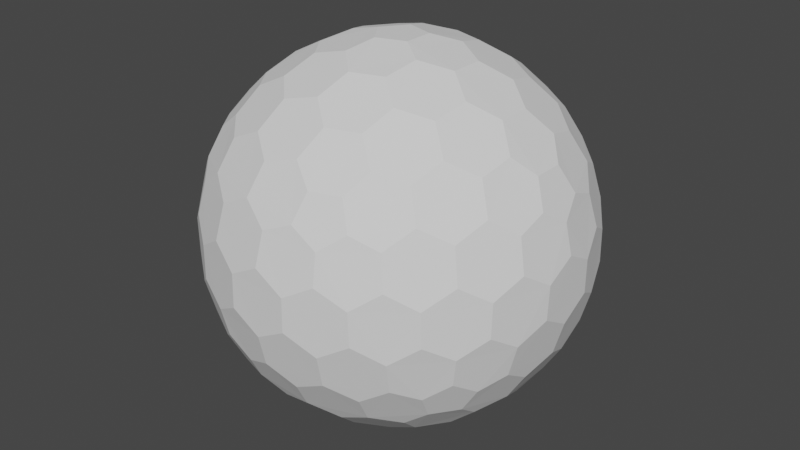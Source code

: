# Source: shield.blend  (saved by Blender 2.93.20; exported with 4.5.12 LTS)
import bpy
from mathutils import Matrix  # noqa: F401  (used for matrix-valued properties, if any)

bpy.ops.wm.read_factory_settings(use_empty=True)
scene = bpy.context.scene
scene.name = 'Scene'

# ---- collections
col_collection = bpy.data.collections.new('Collection'); scene.collection.children.link(col_collection)

# ---- world
world_world = bpy.data.worlds.new('World'); scene.world = world_world
world_world.use_nodes = True; world_world.node_tree.nodes.clear()
_N = world_world.node_tree.nodes; _L = world_world.node_tree.links
n0 = _N.new('ShaderNodeOutputWorld'); n0.name = 'World Output'; n0.location = (300, 300)
n1 = _N.new('ShaderNodeBackground'); n1.name = 'Background'; n1.location = (10, 300)
n1.inputs[0].default_value = (0.05088, 0.05088, 0.05088, 1.0)
_L.new(n1.outputs[0], n0.inputs[0])
n0.is_active_output = True
world_world.color = (0.05088, 0.05088, 0.05088)
world_world.use_sun_shadow = False
world_world.sun_shadow_jitter_overblur = 0.0

# ---- meshes
me_icosphere = bpy.data.meshes.new('Icosphere')
me_icosphere.from_pydata([(0.04127, -0.127, -0.9758), (0.7132, -0.4211, -0.533), (-0.108, -0.0785, -0.9758), (-0.108, 0.0785, -0.9758), (0.04127, 0.127, -0.9758), (0.7957, -0.4211, -0.3995), (-0.1546, -0.8869, -0.3995), (-0.8913, -0.127, -0.3995), (-0.3962, 0.8084, -0.3995), (0.6464, 0.6266, -0.3995), (0.7544, -0.5481, -0.317), (-0.2882, -0.8869, -0.317), (-0.9325, -9.662e-09, -0.317), (-0.2882, 0.8869, -0.317), (0.7544, 0.5481, -0.317), (0.3294, -0.7599, 0.533), (-0.6209, -0.5481, 0.533), (-0.7132, 0.4211, 0.533), (0.1801, 0.8084, 0.533), (0.8245, 0.0785, 0.533), (0.108, 0.0785, 0.9758), (0.3781, 0.08719, 0.9011), (0.6369, 0.08719, 0.7412), (0.2298, 0.1669, 0.9402), (0.1998, 0.3326, 0.9011), (0.5067, 0.1751, 0.8199), (0.4806, 0.3492, 0.7777), (0.3231, 0.4278, 0.8199), (0.2797, 0.5788, 0.7412), (0.7382, 0.1669, 0.626), (0.7166, 0.3326, 0.5817), (0.5888, 0.4278, 0.6556), (0.5378, 0.5788, 0.5817), (0.3869, 0.6505, 0.626), (0.3294, 0.7599, 0.533), (-0.04127, 0.127, 0.9758), (0.03391, 0.3865, 0.9011), (0.1139, 0.6327, 0.7412), (-0.08776, 0.2701, 0.9402), (-0.2546, 0.2928, 0.9011), (-0.009907, 0.536, 0.8199), (-0.1836, 0.565, 0.7777), (-0.307, 0.4394, 0.8199), (-0.464, 0.4449, 0.7412), (0.06935, 0.7536, 0.626), (-0.09491, 0.7844, 0.5817), (-0.2249, 0.6922, 0.6556), (-0.3843, 0.6903, 0.5817), (-0.4991, 0.5689, 0.626), (-0.6209, 0.5481, 0.533), (-0.1335, -2.328e-09, 0.9758), (-0.3571, 0.1517, 0.9011), (-0.5665, 0.3038, 0.7412), (-0.284, -7.567e-10, 0.9402), (-0.3571, -0.1517, 0.9011), (-0.5128, 0.1562, 0.8199), (-0.5941, 3.26e-09, 0.7777), (-0.5128, -0.1562, 0.8199), (-0.5665, -0.3038, 0.7412), (-0.6953, 0.2988, 0.626), (-0.7753, 0.1521, 0.5817), (-0.7278, -8.207e-09, 0.6556), (-0.7753, -0.1521, 0.5817), (-0.6953, -0.2988, 0.626), (-0.7132, -0.4211, 0.533), (-0.04127, -0.127, 0.9758), (-0.2546, -0.2928, 0.9011), (-0.464, -0.4449, 0.7412), (-0.08776, -0.2701, 0.9402), (0.03391, -0.3865, 0.9011), (-0.307, -0.4394, 0.8199), (-0.1836, -0.565, 0.7777), (-0.009907, -0.536, 0.8199), (0.1139, -0.6327, 0.7412), (-0.4991, -0.5689, 0.626), (-0.3843, -0.6903, 0.5817), (-0.2249, -0.6922, 0.6556), (-0.09491, -0.7844, 0.5817), (0.06935, -0.7536, 0.626), (0.1801, -0.8084, 0.533), (0.108, -0.0785, 0.9758), (0.1998, -0.3326, 0.9011), (0.2797, -0.5788, 0.7412), (0.2298, -0.1669, 0.9402), (0.3781, -0.08719, 0.9011), (0.3231, -0.4278, 0.8199), (0.4806, -0.3492, 0.7777), (0.5067, -0.1751, 0.8199), (0.6369, -0.08719, 0.7412), (0.3869, -0.6505, 0.626), (0.5378, -0.5788, 0.5817), (0.5888, -0.4278, 0.6556), (0.7166, -0.3326, 0.5817), (0.7382, -0.1669, 0.626), (0.8245, -0.0785, 0.533), (0.8913, 0.127, 0.3995), (0.9199, 0.2928, 0.1752), (0.8704, 0.4449, -0.08356), (0.8802, 0.2701, 0.342), (0.7908, 0.3865, 0.4333), (0.8706, 0.4394, 0.09203), (0.7777, 0.565, 0.1836), (0.7377, 0.536, 0.3578), (0.612, 0.6327, 0.4333), (0.7831, 0.5689, -0.1665), (0.6921, 0.6903, -0.08356), (0.687, 0.6922, 0.09203), (0.5627, 0.7844, 0.1752), (0.5289, 0.7536, 0.342), (0.3962, 0.8084, 0.3995), (0.1546, 0.8869, 0.3995), (0.005802, 0.9653, 0.1752), (-0.1541, 0.9653, -0.08356), (0.01511, 0.9206, 0.342), (-0.1232, 0.8716, 0.4333), (-0.1489, 0.9638, 0.09203), (-0.2971, 0.9142, 0.1836), (-0.2818, 0.8673, 0.3578), (-0.4126, 0.7775, 0.4333), (-0.2991, 0.9206, -0.1665), (-0.4427, 0.8716, -0.08356), (-0.446, 0.8673, 0.09203), (-0.5721, 0.7775, 0.1752), (-0.5533, 0.7359, 0.342), (-0.6464, 0.6266, 0.3995), (-0.7957, 0.4211, 0.3995), (-0.9163, 0.3038, 0.1752), (-0.9657, 0.1517, -0.08356), (-0.8709, 0.2988, 0.342), (-0.867, 0.1521, 0.4333), (-0.9626, 0.1562, 0.09203), (-0.9613, -1.825e-07, 0.1836), (-0.9119, -8.941e-08, 0.3578), (-0.867, -0.1521, 0.4333), (-0.968, -1.132e-07, -0.1665), (-0.9657, -0.1517, -0.08356), (-0.9626, -0.1562, 0.09203), (-0.9163, -0.3038, 0.1752), (-0.8709, -0.2988, 0.342), (-0.7957, -0.4211, 0.3995), (-0.6464, -0.6266, 0.3995), (-0.5721, -0.7775, 0.1752), (-0.4427, -0.8716, -0.08356), (-0.5533, -0.7359, 0.342), (-0.4126, -0.7775, 0.4333), (-0.446, -0.8673, 0.09203), (-0.2971, -0.9142, 0.1836), (-0.2818, -0.8673, 0.3578), (-0.1232, -0.8716, 0.4333), (-0.2991, -0.9206, -0.1665), (-0.1541, -0.9653, -0.08356), (-0.1489, -0.9638, 0.09203), (0.005802, -0.9653, 0.1752), (0.01511, -0.9206, 0.342), (0.1546, -0.8869, 0.3995), (0.3962, -0.8084, 0.3995), (0.5627, -0.7844, 0.1752), (0.6921, -0.6903, -0.08356), (0.5289, -0.7536, 0.342), (0.612, -0.6327, 0.4333), (0.687, -0.6922, 0.09203), (0.7777, -0.565, 0.1836), (0.7377, -0.536, 0.3578), (0.7908, -0.3865, 0.4333), (0.7831, -0.5689, -0.1665), (0.8704, -0.4449, -0.08356), (0.8706, -0.4394, 0.09203), (0.9199, -0.2928, 0.1752), (0.8802, -0.2701, 0.342), (0.8913, -0.127, 0.3995), (0.2882, 0.8869, 0.317), (0.4427, 0.8716, 0.08356), (0.5721, 0.7775, -0.1752), (0.2991, 0.9206, 0.1665), (0.1541, 0.9653, 0.08356), (0.446, 0.8673, -0.09203), (0.2971, 0.9142, -0.1836), (0.1489, 0.9638, -0.09203), (-0.005802, 0.9653, -0.1752), (0.5533, 0.7359, -0.342), (0.4126, 0.7775, -0.4333), (0.2818, 0.8673, -0.3578), (0.1232, 0.8716, -0.4333), (-0.01511, 0.9206, -0.342), (-0.1546, 0.8869, -0.3995), (-0.7544, 0.5481, 0.317), (-0.6921, 0.6903, 0.08356), (-0.5627, 0.7844, -0.1752), (-0.7831, 0.5689, 0.1665), (-0.8704, 0.4449, 0.08356), (-0.687, 0.6922, -0.09203), (-0.7777, 0.565, -0.1836), (-0.8706, 0.4394, -0.09203), (-0.9199, 0.2928, -0.1752), (-0.5289, 0.7536, -0.342), (-0.612, 0.6327, -0.4333), (-0.7377, 0.536, -0.3578), (-0.7908, 0.3865, -0.4333), (-0.8802, 0.2701, -0.342), (-0.8913, 0.127, -0.3995), (-0.7544, -0.5481, 0.317), (-0.8704, -0.4449, 0.08356), (-0.9199, -0.2928, -0.1752), (-0.7831, -0.5689, 0.1665), (-0.6921, -0.6903, 0.08356), (-0.8706, -0.4394, -0.09203), (-0.7777, -0.565, -0.1836), (-0.687, -0.6922, -0.09203), (-0.5627, -0.7844, -0.1752), (-0.8802, -0.2701, -0.342), (-0.7908, -0.3865, -0.4333), (-0.7377, -0.536, -0.3578), (-0.612, -0.6327, -0.4333), (-0.5289, -0.7536, -0.342), (-0.3962, -0.8084, -0.3995), (0.2882, -0.8869, 0.317), (0.1541, -0.9653, 0.08356), (-0.005802, -0.9653, -0.1752), (0.2991, -0.9206, 0.1665), (0.4427, -0.8716, 0.08356), (0.1489, -0.9638, -0.09203), (0.2971, -0.9142, -0.1836), (0.446, -0.8673, -0.09203), (0.5721, -0.7775, -0.1752), (-0.01511, -0.9206, -0.342), (0.1232, -0.8716, -0.4333), (0.2818, -0.8673, -0.3578), (0.4126, -0.7775, -0.4333), (0.5533, -0.7359, -0.342), (0.6464, -0.6266, -0.3995), (0.9325, 2.27e-09, 0.317), (0.9657, -0.1517, 0.08356), (0.9163, -0.3038, -0.1752), (0.968, 2.678e-09, 0.1665), (0.9657, 0.1517, 0.08356), (0.9626, -0.1562, -0.09203), (0.9613, 9.313e-09, -0.1836), (0.9626, 0.1562, -0.09203), (0.9163, 0.3038, -0.1752), (0.8709, -0.2988, -0.342), (0.867, -0.1521, -0.4333), (0.9119, 1.74e-08, -0.3578), (0.867, 0.1521, -0.4333), (0.8709, 0.2988, -0.342), (0.7957, 0.4211, -0.3995), (0.6209, 0.5481, -0.533), (0.464, 0.4449, -0.7412), (0.2546, 0.2928, -0.9011), (0.4991, 0.5689, -0.626), (0.3843, 0.6903, -0.5817), (0.307, 0.4394, -0.8199), (0.1836, 0.565, -0.7777), (0.2249, 0.6922, -0.6556), (0.09491, 0.7844, -0.5817), (0.08776, 0.2701, -0.9402), (-0.03391, 0.3865, -0.9011), (0.009907, 0.536, -0.8199), (-0.1139, 0.6327, -0.7412), (-0.06935, 0.7536, -0.626), (-0.1801, 0.8084, -0.533), (-0.3294, 0.7599, -0.533), (-0.2797, 0.5788, -0.7412), (-0.1998, 0.3326, -0.9011), (-0.3869, 0.6505, -0.626), (-0.5378, 0.5788, -0.5817), (-0.3231, 0.4278, -0.8199), (-0.4806, 0.3492, -0.7777), (-0.5888, 0.4278, -0.6556), (-0.7166, 0.3326, -0.5817), (-0.2298, 0.1669, -0.9402), (-0.3781, 0.08719, -0.9011), (-0.5067, 0.175, -0.8199), (-0.6369, 0.08719, -0.7412), (-0.7382, 0.1669, -0.626), (-0.8245, 0.0785, -0.533), (-0.8245, -0.0785, -0.533), (-0.6369, -0.08719, -0.7412), (-0.3781, -0.08719, -0.9011), (-0.7382, -0.1669, -0.626), (-0.7166, -0.3326, -0.5817), (-0.5067, -0.1751, -0.8199), (-0.4806, -0.3492, -0.7777), (-0.5888, -0.4278, -0.6556), (-0.5378, -0.5788, -0.5817), (-0.2298, -0.1669, -0.9402), (-0.1998, -0.3326, -0.9011), (-0.3231, -0.4278, -0.8199), (-0.2797, -0.5788, -0.7412), (-0.3869, -0.6505, -0.626), (-0.3294, -0.7599, -0.533), (0.7132, 0.4211, -0.533), (0.7753, 0.1521, -0.5817), (0.7753, -0.1521, -0.5817), (0.6953, 0.2988, -0.626), (0.5665, 0.3038, -0.7412), (0.7278, -3.026e-07, -0.6556), (0.5941, -5.249e-07, -0.7777), (0.5128, 0.1562, -0.8199), (0.3571, 0.1517, -0.9011), (0.6953, -0.2988, -0.626), (0.5665, -0.3038, -0.7412), (0.5128, -0.1562, -0.8199), (0.3571, -0.1517, -0.9011), (0.284, -2.274e-07, -0.9402), (0.1335, -1.35e-08, -0.9758), (-0.1801, -0.8084, -0.533), (-0.1139, -0.6327, -0.7412), (-0.03391, -0.3865, -0.9011), (-0.06935, -0.7536, -0.626), (0.09491, -0.7844, -0.5817), (0.009908, -0.536, -0.8199), (0.1836, -0.565, -0.7777), (0.2249, -0.6922, -0.6556), (0.3843, -0.6903, -0.5817), (0.08776, -0.2701, -0.9402), (0.2546, -0.2928, -0.9011), (0.307, -0.4394, -0.8199), (0.464, -0.4449, -0.7412), (0.4991, -0.5689, -0.626), (0.6209, -0.5481, -0.533)], [], [(2, 0, 314, 307, 285, 284), (1, 319, 318, 317, 300, 299), (5, 1, 299, 292, 240, 239), (3, 2, 284, 277, 270, 269), (4, 3, 269, 262, 255, 254), (0, 2, 3, 4, 304), (10, 5, 239, 232, 165, 164), (6, 305, 308, 309, 225, 224), (11, 6, 224, 217, 150, 149), (7, 275, 278, 279, 210, 209), (12, 7, 209, 202, 135, 134), (8, 260, 263, 264, 195, 194), (13, 8, 194, 187, 120, 119), (9, 245, 248, 249, 180, 179), (14, 9, 179, 172, 105, 104), (229, 319, 1, 5, 10), (244, 290, 245, 9, 14), (15, 155, 158, 159, 90, 89), (16, 140, 143, 144, 75, 74), (17, 125, 128, 129, 60, 59), (18, 110, 113, 114, 45, 44), (19, 95, 98, 99, 30, 29), (20, 80, 83, 84, 21, 23), (35, 20, 23, 24, 36, 38), (22, 29, 30, 31, 26, 25), (36, 24, 27, 28, 37, 40), (26, 31, 32, 33, 28, 27), (36, 40, 41, 42, 39, 38), (109, 170, 110, 18, 34), (50, 35, 38, 39, 51, 53), (37, 44, 45, 46, 41, 40), (51, 39, 42, 43, 52, 55), (37, 28, 33, 34, 18, 44), (21, 25, 26, 27, 24, 23), (41, 46, 47, 48, 43, 42), (51, 55, 56, 57, 54, 53), (124, 185, 125, 17, 49), (65, 50, 53, 54, 66, 68), (65, 80, 20, 35, 50), (52, 59, 60, 61, 56, 55), (66, 54, 57, 58, 67, 70), (52, 43, 48, 49, 17, 59), (56, 61, 62, 63, 58, 57), (66, 70, 71, 72, 69, 68), (139, 200, 140, 16, 64), (80, 65, 68, 69, 81, 83), (67, 74, 75, 76, 71, 70), (81, 69, 72, 73, 82, 85), (67, 58, 63, 64, 16, 74), (71, 76, 77, 78, 73, 72), (81, 85, 86, 87, 84, 83), (154, 215, 155, 15, 79), (82, 89, 90, 91, 86, 85), (82, 73, 78, 79, 15, 89), (22, 88, 93, 94, 19, 29), (86, 91, 92, 93, 88, 87), (96, 100, 101, 102, 99, 98), (21, 84, 87, 88, 22, 25), (95, 230, 233, 234, 96, 98), (97, 104, 105, 106, 101, 100), (101, 106, 107, 108, 103, 102), (111, 115, 116, 117, 114, 113), (30, 99, 102, 103, 32, 31), (110, 170, 173, 174, 111, 113), (112, 119, 120, 121, 116, 115), (32, 103, 108, 109, 34, 33), (116, 121, 122, 123, 118, 117), (126, 130, 131, 132, 129, 128), (45, 114, 117, 118, 47, 46), (125, 185, 188, 189, 126, 128), (127, 134, 135, 136, 131, 130), (47, 118, 123, 124, 49, 48), (131, 136, 137, 138, 133, 132), (141, 145, 146, 147, 144, 143), (60, 129, 132, 133, 62, 61), (140, 200, 203, 204, 141, 143), (142, 149, 150, 151, 146, 145), (62, 133, 138, 139, 64, 63), (146, 151, 152, 153, 148, 147), (156, 160, 161, 162, 159, 158), (75, 144, 147, 148, 77, 76), (155, 215, 218, 219, 156, 158), (157, 164, 165, 166, 161, 160), (77, 148, 153, 154, 79, 78), (161, 166, 167, 168, 163, 162), (171, 175, 176, 177, 174, 173), (90, 159, 162, 163, 92, 91), (169, 230, 95, 19, 94), (172, 179, 180, 181, 176, 175), (105, 172, 175, 171, 107, 106), (92, 163, 168, 169, 94, 93), (112, 178, 183, 184, 13, 119), (176, 181, 182, 183, 178, 177), (186, 190, 191, 192, 189, 188), (111, 174, 177, 178, 112, 115), (187, 194, 195, 196, 191, 190), (120, 187, 190, 186, 122, 121), (107, 171, 173, 170, 109, 108), (127, 193, 198, 199, 12, 134), (191, 196, 197, 198, 193, 192), (201, 205, 206, 207, 204, 203), (126, 189, 192, 193, 127, 130), (202, 209, 210, 211, 206, 205), (135, 202, 205, 201, 137, 136), (122, 186, 188, 185, 124, 123), (142, 208, 213, 214, 11, 149), (206, 211, 212, 213, 208, 207), (216, 220, 221, 222, 219, 218), (141, 204, 207, 208, 142, 145), (217, 224, 225, 226, 221, 220), (150, 217, 220, 216, 152, 151), (137, 201, 203, 200, 139, 138), (157, 223, 228, 229, 10, 164), (221, 226, 227, 228, 223, 222), (231, 235, 236, 237, 234, 233), (156, 219, 222, 223, 157, 160), (232, 239, 240, 241, 236, 235), (165, 232, 235, 231, 167, 166), (152, 216, 218, 215, 154, 153), (97, 238, 243, 244, 14, 104), (236, 241, 242, 243, 238, 237), (246, 250, 251, 252, 249, 248), (96, 234, 237, 238, 97, 100), (245, 290, 293, 294, 246, 248), (247, 254, 255, 256, 251, 250), (167, 231, 233, 230, 169, 168), (251, 256, 257, 258, 253, 252), (261, 265, 266, 267, 264, 263), (180, 249, 252, 253, 182, 181), (259, 260, 8, 13, 184), (262, 269, 270, 271, 266, 265), (255, 262, 265, 261, 257, 256), (182, 253, 258, 259, 184, 183), (197, 268, 273, 274, 199, 198), (266, 271, 272, 273, 268, 267), (276, 280, 281, 282, 279, 278), (195, 264, 267, 268, 197, 196), (274, 275, 7, 12, 199), (277, 284, 285, 286, 281, 280), (270, 277, 280, 276, 272, 271), (257, 261, 263, 260, 259, 258), (212, 283, 288, 289, 214, 213), (281, 286, 287, 288, 283, 282), (291, 295, 296, 297, 294, 293), (210, 279, 282, 283, 212, 211), (289, 305, 6, 11, 214), (292, 299, 300, 301, 296, 295), (240, 292, 295, 291, 242, 241), (272, 276, 278, 275, 274, 273), (247, 298, 303, 304, 4, 254), (296, 301, 302, 303, 298, 297), (306, 310, 311, 312, 309, 308), (246, 294, 297, 298, 247, 250), (307, 314, 315, 316, 311, 310), (285, 307, 310, 306, 287, 286), (242, 291, 293, 290, 244, 243), (302, 315, 314, 0, 304, 303), (300, 317, 316, 315, 302, 301), (311, 316, 317, 318, 313, 312), (227, 313, 318, 319, 229, 228), (225, 309, 312, 313, 227, 226), (287, 306, 308, 305, 289, 288)])
_uv = me_icosphere.uv_layers.new(name='UVMap')
_uv.uv.foreach_set('vector', [0.2982, 0.3662, 0.03531, 0.518, 0.03531, 0.8216, 0.2982, 0.9734, 0.5611, 0.8216, 0.5611, 0.518, 0.2982, 0.3662, 0.03531, 0.518, 0.03531, 0.8216, 0.2982, 0.9734, 0.5611, 0.8216, 0.5611, 0.518, 0.2982, 0.3662, 0.03531, 0.518, 0.03531, 0.8216, 0.2982, 0.9734, 0.5611, 0.8216, 0.5611, 0.518, 0.2982, 0.3662, 0.03531, 0.518, 0.03531, 0.8216, 0.2982, 0.9734, 0.5611, 0.8216, 0.5611, 0.518, 0.2982, 0.3662, 0.03531, 0.518, 0.03531, 0.8216, 0.2982, 0.9734, 0.5611, 0.8216, 0.5611, 0.518, 0.6919, 0.5683, 0.9801, 0.359, 0.87, 0.02025, 0.5139, 0.02025, 0.4038, 0.359, 0.2982, 0.3662, 0.03531, 0.518, 0.03531, 0.8216, 0.2982, 0.9734, 0.5611, 0.8216, 0.5611, 0.518, 0.2982, 0.3662, 0.03531, 0.518, 0.03531, 0.8216, 0.2982, 0.9734, 0.5611, 0.8216, 0.5611, 0.518, 0.2982, 0.3662, 0.03531, 0.518, 0.03531, 0.8216, 0.2982, 0.9734, 0.5611, 0.8216, 0.5611, 0.518, 0.2982, 0.3662, 0.03531, 0.518, 0.03531, 0.8216, 0.2982, 0.9734, 0.5611, 0.8216, 0.5611, 0.518, 0.2982, 0.3662, 0.03531, 0.518, 0.03531, 0.8216, 0.2982, 0.9734, 0.5611, 0.8216, 0.5611, 0.518, 0.2982, 0.3662, 0.03531, 0.518, 0.03531, 0.8216, 0.2982, 0.9734, 0.5611, 0.8216, 0.5611, 0.518, 0.2982, 0.3662, 0.03531, 0.518, 0.03531, 0.8216, 0.2982, 0.9734, 0.5611, 0.8216, 0.5611, 0.518, 0.2982, 0.3662, 0.03531, 0.518, 0.03531, 0.8216, 0.2982, 0.9734, 0.5611, 0.8216, 0.5611, 0.518, 0.2982, 0.3662, 0.03531, 0.518, 0.03531, 0.8216, 0.2982, 0.9734, 0.5611, 0.8216, 0.5611, 0.518, 0.6919, 0.5683, 0.9801, 0.359, 0.87, 0.02025, 0.5139, 0.02025, 0.4038, 0.359, 0.6919, 0.5683, 0.9801, 0.359, 0.87, 0.02025, 0.5139, 0.02025, 0.4038, 0.359, 0.2982, 0.3662, 0.03531, 0.518, 0.03531, 0.8216, 0.2982, 0.9734, 0.5611, 0.8216, 0.5611, 0.518, 0.2982, 0.3662, 0.03531, 0.518, 0.03531, 0.8216, 0.2982, 0.9734, 0.5611, 0.8216, 0.5611, 0.518, 0.2982, 0.3662, 0.03531, 0.518, 0.03531, 0.8216, 0.2982, 0.9734, 0.5611, 0.8216, 0.5611, 0.518, 0.2982, 0.3662, 0.03531, 0.518, 0.03531, 0.8216, 0.2982, 0.9734, 0.5611, 0.8216, 0.5611, 0.518, 0.2982, 0.3662, 0.03531, 0.518, 0.03531, 0.8216, 0.2982, 0.9734, 0.5611, 0.8216, 0.5611, 0.518, 0.2982, 0.3662, 0.03531, 0.518, 0.03531, 0.8216, 0.2982, 0.9734, 0.5611, 0.8216, 0.5611, 0.518, 0.2982, 0.3662, 0.03531, 0.518, 0.03531, 0.8216, 0.2982, 0.9734, 0.5611, 0.8216, 0.5611, 0.518, 0.2982, 0.3662, 0.03531, 0.518, 0.03531, 0.8216, 0.2982, 0.9734, 0.5611, 0.8216, 0.5611, 0.518, 0.2982, 0.3662, 0.03531, 0.518, 0.03531, 0.8216, 0.2982, 0.9734, 0.5611, 0.8216, 0.5611, 0.518, 0.2982, 0.3662, 0.03531, 0.518, 0.03531, 0.8216, 0.2982, 0.9734, 0.5611, 0.8216, 0.5611, 0.518, 0.2982, 0.3662, 0.03531, 0.518, 0.03531, 0.8216, 0.2982, 0.9734, 0.5611, 0.8216, 0.5611, 0.518, 0.6919, 0.5683, 0.9801, 0.359, 0.87, 0.02025, 0.5139, 0.02025, 0.4038, 0.359, 0.2982, 0.3662, 0.03531, 0.518, 0.03531, 0.8216, 0.2982, 0.9734, 0.5611, 0.8216, 0.5611, 0.518, 0.2982, 0.3662, 0.03531, 0.518, 0.03531, 0.8216, 0.2982, 0.9734, 0.5611, 0.8216, 0.5611, 0.518, 0.2982, 0.3662, 0.03531, 0.518, 0.03531, 0.8216, 0.2982, 0.9734, 0.5611, 0.8216, 0.5611, 0.518, 0.2982, 0.3662, 0.03531, 0.518, 0.03531, 0.8216, 0.2982, 0.9734, 0.5611, 0.8216, 0.5611, 0.518, 0.2982, 0.3662, 0.03531, 0.518, 0.03531, 0.8216, 0.2982, 0.9734, 0.5611, 0.8216, 0.5611, 0.518, 0.2982, 0.3662, 0.03531, 0.518, 0.03531, 0.8216, 0.2982, 0.9734, 0.5611, 0.8216, 0.5611, 0.518, 0.2982, 0.3662, 0.03531, 0.518, 0.03531, 0.8216, 0.2982, 0.9734, 0.5611, 0.8216, 0.5611, 0.518, 0.6919, 0.5683, 0.9801, 0.359, 0.87, 0.02025, 0.5139, 0.02025, 0.4038, 0.359, 0.2982, 0.3662, 0.03531, 0.518, 0.03531, 0.8216, 0.2982, 0.9734, 0.5611, 0.8216, 0.5611, 0.518, 0.6919, 0.5683, 0.9801, 0.359, 0.87, 0.02025, 0.5139, 0.02025, 0.4038, 0.359, 0.2982, 0.3662, 0.03531, 0.518, 0.03531, 0.8216, 0.2982, 0.9734, 0.5611, 0.8216, 0.5611, 0.518, 0.2982, 0.3662, 0.03531, 0.518, 0.03531, 0.8216, 0.2982, 0.9734, 0.5611, 0.8216, 0.5611, 0.518, 0.2982, 0.3662, 0.03531, 0.518, 0.03531, 0.8216, 0.2982, 0.9734, 0.5611, 0.8216, 0.5611, 0.518, 0.2982, 0.3662, 0.03531, 0.518, 0.03531, 0.8216, 0.2982, 0.9734, 0.5611, 0.8216, 0.5611, 0.518, 0.2982, 0.3662, 0.03531, 0.518, 0.03531, 0.8216, 0.2982, 0.9734, 0.5611, 0.8216, 0.5611, 0.518, 0.6919, 0.5683, 0.9801, 0.359, 0.87, 0.02025, 0.5139, 0.02025, 0.4038, 0.359, 0.2982, 0.3662, 0.03531, 0.518, 0.03531, 0.8216, 0.2982, 0.9734, 0.5611, 0.8216, 0.5611, 0.518, 0.2982, 0.3662, 0.03531, 0.518, 0.03531, 0.8216, 0.2982, 0.9734, 0.5611, 0.8216, 0.5611, 0.518, 0.2982, 0.3662, 0.03531, 0.518, 0.03531, 0.8216, 0.2982, 0.9734, 0.5611, 0.8216, 0.5611, 0.518, 0.2982, 0.3662, 0.03531, 0.518, 0.03531, 0.8216, 0.2982, 0.9734, 0.5611, 0.8216, 0.5611, 0.518, 0.2982, 0.3662, 0.03531, 0.518, 0.03531, 0.8216, 0.2982, 0.9734, 0.5611, 0.8216, 0.5611, 0.518, 0.2982, 0.3662, 0.03531, 0.518, 0.03531, 0.8216, 0.2982, 0.9734, 0.5611, 0.8216, 0.5611, 0.518, 0.6919, 0.5683, 0.9801, 0.359, 0.87, 0.02025, 0.5139, 0.02025, 0.4038, 0.359, 0.2982, 0.3662, 0.03531, 0.518, 0.03531, 0.8216, 0.2982, 0.9734, 0.5611, 0.8216, 0.5611, 0.518, 0.2982, 0.3662, 0.03531, 0.518, 0.03531, 0.8216, 0.2982, 0.9734, 0.5611, 0.8216, 0.5611, 0.518, 0.2982, 0.3662, 0.03531, 0.518, 0.03531, 0.8216, 0.2982, 0.9734, 0.5611, 0.8216, 0.5611, 0.518, 0.2982, 0.3662, 0.03531, 0.518, 0.03531, 0.8216, 0.2982, 0.9734, 0.5611, 0.8216, 0.5611, 0.518, 0.2982, 0.3662, 0.03531, 0.518, 0.03531, 0.8216, 0.2982, 0.9734, 0.5611, 0.8216, 0.5611, 0.518, 0.2982, 0.3662, 0.03531, 0.518, 0.03531, 0.8216, 0.2982, 0.9734, 0.5611, 0.8216, 0.5611, 0.518, 0.2982, 0.3662, 0.03531, 0.518, 0.03531, 0.8216, 0.2982, 0.9734, 0.5611, 0.8216, 0.5611, 0.518, 0.2982, 0.3662, 0.03531, 0.518, 0.03531, 0.8216, 0.2982, 0.9734, 0.5611, 0.8216, 0.5611, 0.518, 0.2982, 0.3662, 0.03531, 0.518, 0.03531, 0.8216, 0.2982, 0.9734, 0.5611, 0.8216, 0.5611, 0.518, 0.2982, 0.3662, 0.03531, 0.518, 0.03531, 0.8216, 0.2982, 0.9734, 0.5611, 0.8216, 0.5611, 0.518, 0.2982, 0.3662, 0.03531, 0.518, 0.03531, 0.8216, 0.2982, 0.9734, 0.5611, 0.8216, 0.5611, 0.518, 0.2982, 0.3662, 0.03531, 0.518, 0.03531, 0.8216, 0.2982, 0.9734, 0.5611, 0.8216, 0.5611, 0.518, 0.2982, 0.3662, 0.03531, 0.518, 0.03531, 0.8216, 0.2982, 0.9734, 0.5611, 0.8216, 0.5611, 0.518, 0.2982, 0.3662, 0.03531, 0.518, 0.03531, 0.8216, 0.2982, 0.9734, 0.5611, 0.8216, 0.5611, 0.518, 0.2982, 0.3662, 0.03531, 0.518, 0.03531, 0.8216, 0.2982, 0.9734, 0.5611, 0.8216, 0.5611, 0.518, 0.2982, 0.3662, 0.03531, 0.518, 0.03531, 0.8216, 0.2982, 0.9734, 0.5611, 0.8216, 0.5611, 0.518, 0.2982, 0.3662, 0.03531, 0.518, 0.03531, 0.8216, 0.2982, 0.9734, 0.5611, 0.8216, 0.5611, 0.518, 0.2982, 0.3662, 0.03531, 0.518, 0.03531, 0.8216, 0.2982, 0.9734, 0.5611, 0.8216, 0.5611, 0.518, 0.2982, 0.3662, 0.03531, 0.518, 0.03531, 0.8216, 0.2982, 0.9734, 0.5611, 0.8216, 0.5611, 0.518, 0.2982, 0.3662, 0.03531, 0.518, 0.03531, 0.8216, 0.2982, 0.9734, 0.5611, 0.8216, 0.5611, 0.518, 0.2982, 0.3662, 0.03531, 0.518, 0.03531, 0.8216, 0.2982, 0.9734, 0.5611, 0.8216, 0.5611, 0.518, 0.2982, 0.3662, 0.03531, 0.518, 0.03531, 0.8216, 0.2982, 0.9734, 0.5611, 0.8216, 0.5611, 0.518, 0.2982, 0.3662, 0.03531, 0.518, 0.03531, 0.8216, 0.2982, 0.9734, 0.5611, 0.8216, 0.5611, 0.518, 0.2982, 0.3662, 0.03531, 0.518, 0.03531, 0.8216, 0.2982, 0.9734, 0.5611, 0.8216, 0.5611, 0.518, 0.2982, 0.3662, 0.03531, 0.518, 0.03531, 0.8216, 0.2982, 0.9734, 0.5611, 0.8216, 0.5611, 0.518, 0.2982, 0.3662, 0.03531, 0.518, 0.03531, 0.8216, 0.2982, 0.9734, 0.5611, 0.8216, 0.5611, 0.518, 0.2982, 0.3662, 0.03531, 0.518, 0.03531, 0.8216, 0.2982, 0.9734, 0.5611, 0.8216, 0.5611, 0.518, 0.2982, 0.3662, 0.03531, 0.518, 0.03531, 0.8216, 0.2982, 0.9734, 0.5611, 0.8216, 0.5611, 0.518, 0.2982, 0.3662, 0.03531, 0.518, 0.03531, 0.8216, 0.2982, 0.9734, 0.5611, 0.8216, 0.5611, 0.518, 0.2982, 0.3662, 0.03531, 0.518, 0.03531, 0.8216, 0.2982, 0.9734, 0.5611, 0.8216, 0.5611, 0.518, 0.2982, 0.3662, 0.03531, 0.518, 0.03531, 0.8216, 0.2982, 0.9734, 0.5611, 0.8216, 0.5611, 0.518, 0.2982, 0.3662, 0.03531, 0.518, 0.03531, 0.8216, 0.2982, 0.9734, 0.5611, 0.8216, 0.5611, 0.518, 0.2982, 0.3662, 0.03531, 0.518, 0.03531, 0.8216, 0.2982, 0.9734, 0.5611, 0.8216, 0.5611, 0.518, 0.2982, 0.3662, 0.03531, 0.518, 0.03531, 0.8216, 0.2982, 0.9734, 0.5611, 0.8216, 0.5611, 0.518, 0.2982, 0.3662, 0.03531, 0.518, 0.03531, 0.8216, 0.2982, 0.9734, 0.5611, 0.8216, 0.5611, 0.518, 0.6919, 0.5683, 0.9801, 0.359, 0.87, 0.02025, 0.5139, 0.02025, 0.4038, 0.359, 0.2982, 0.3662, 0.03531, 0.518, 0.03531, 0.8216, 0.2982, 0.9734, 0.5611, 0.8216, 0.5611, 0.518, 0.2982, 0.3662, 0.03531, 0.518, 0.03531, 0.8216, 0.2982, 0.9734, 0.5611, 0.8216, 0.5611, 0.518, 0.2982, 0.3662, 0.03531, 0.518, 0.03531, 0.8216, 0.2982, 0.9734, 0.5611, 0.8216, 0.5611, 0.518, 0.2982, 0.3662, 0.03531, 0.518, 0.03531, 0.8216, 0.2982, 0.9734, 0.5611, 0.8216, 0.5611, 0.518, 0.2982, 0.3662, 0.03531, 0.518, 0.03531, 0.8216, 0.2982, 0.9734, 0.5611, 0.8216, 0.5611, 0.518, 0.2982, 0.3662, 0.03531, 0.518, 0.03531, 0.8216, 0.2982, 0.9734, 0.5611, 0.8216, 0.5611, 0.518, 0.2982, 0.3662, 0.03531, 0.518, 0.03531, 0.8216, 0.2982, 0.9734, 0.5611, 0.8216, 0.5611, 0.518, 0.2982, 0.3662, 0.03531, 0.518, 0.03531, 0.8216, 0.2982, 0.9734, 0.5611, 0.8216, 0.5611, 0.518, 0.2982, 0.3662, 0.03531, 0.518, 0.03531, 0.8216, 0.2982, 0.9734, 0.5611, 0.8216, 0.5611, 0.518, 0.2982, 0.3662, 0.03531, 0.518, 0.03531, 0.8216, 0.2982, 0.9734, 0.5611, 0.8216, 0.5611, 0.518, 0.2982, 0.3662, 0.03531, 0.518, 0.03531, 0.8216, 0.2982, 0.9734, 0.5611, 0.8216, 0.5611, 0.518, 0.2982, 0.3662, 0.03531, 0.518, 0.03531, 0.8216, 0.2982, 0.9734, 0.5611, 0.8216, 0.5611, 0.518, 0.2982, 0.3662, 0.03531, 0.518, 0.03531, 0.8216, 0.2982, 0.9734, 0.5611, 0.8216, 0.5611, 0.518, 0.2982, 0.3662, 0.03531, 0.518, 0.03531, 0.8216, 0.2982, 0.9734, 0.5611, 0.8216, 0.5611, 0.518, 0.2982, 0.3662, 0.03531, 0.518, 0.03531, 0.8216, 0.2982, 0.9734, 0.5611, 0.8216, 0.5611, 0.518, 0.2982, 0.3662, 0.03531, 0.518, 0.03531, 0.8216, 0.2982, 0.9734, 0.5611, 0.8216, 0.5611, 0.518, 0.2982, 0.3662, 0.03531, 0.518, 0.03531, 0.8216, 0.2982, 0.9734, 0.5611, 0.8216, 0.5611, 0.518, 0.2982, 0.3662, 0.03531, 0.518, 0.03531, 0.8216, 0.2982, 0.9734, 0.5611, 0.8216, 0.5611, 0.518, 0.2982, 0.3662, 0.03531, 0.518, 0.03531, 0.8216, 0.2982, 0.9734, 0.5611, 0.8216, 0.5611, 0.518, 0.2982, 0.3662, 0.03531, 0.518, 0.03531, 0.8216, 0.2982, 0.9734, 0.5611, 0.8216, 0.5611, 0.518, 0.2982, 0.3662, 0.03531, 0.518, 0.03531, 0.8216, 0.2982, 0.9734, 0.5611, 0.8216, 0.5611, 0.518, 0.2982, 0.3662, 0.03531, 0.518, 0.03531, 0.8216, 0.2982, 0.9734, 0.5611, 0.8216, 0.5611, 0.518, 0.2982, 0.3662, 0.03531, 0.518, 0.03531, 0.8216, 0.2982, 0.9734, 0.5611, 0.8216, 0.5611, 0.518, 0.2982, 0.3662, 0.03531, 0.518, 0.03531, 0.8216, 0.2982, 0.9734, 0.5611, 0.8216, 0.5611, 0.518, 0.2982, 0.3662, 0.03531, 0.518, 0.03531, 0.8216, 0.2982, 0.9734, 0.5611, 0.8216, 0.5611, 0.518, 0.2982, 0.3662, 0.03531, 0.518, 0.03531, 0.8216, 0.2982, 0.9734, 0.5611, 0.8216, 0.5611, 0.518, 0.2982, 0.3662, 0.03531, 0.518, 0.03531, 0.8216, 0.2982, 0.9734, 0.5611, 0.8216, 0.5611, 0.518, 0.2982, 0.3662, 0.03531, 0.518, 0.03531, 0.8216, 0.2982, 0.9734, 0.5611, 0.8216, 0.5611, 0.518, 0.2982, 0.3662, 0.03531, 0.518, 0.03531, 0.8216, 0.2982, 0.9734, 0.5611, 0.8216, 0.5611, 0.518, 0.2982, 0.3662, 0.03531, 0.518, 0.03531, 0.8216, 0.2982, 0.9734, 0.5611, 0.8216, 0.5611, 0.518, 0.2982, 0.3662, 0.03531, 0.518, 0.03531, 0.8216, 0.2982, 0.9734, 0.5611, 0.8216, 0.5611, 0.518, 0.2982, 0.3662, 0.03531, 0.518, 0.03531, 0.8216, 0.2982, 0.9734, 0.5611, 0.8216, 0.5611, 0.518, 0.2982, 0.3662, 0.03531, 0.518, 0.03531, 0.8216, 0.2982, 0.9734, 0.5611, 0.8216, 0.5611, 0.518, 0.2982, 0.3662, 0.03531, 0.518, 0.03531, 0.8216, 0.2982, 0.9734, 0.5611, 0.8216, 0.5611, 0.518, 0.2982, 0.3662, 0.03531, 0.518, 0.03531, 0.8216, 0.2982, 0.9734, 0.5611, 0.8216, 0.5611, 0.518, 0.2982, 0.3662, 0.03531, 0.518, 0.03531, 0.8216, 0.2982, 0.9734, 0.5611, 0.8216, 0.5611, 0.518, 0.2982, 0.3662, 0.03531, 0.518, 0.03531, 0.8216, 0.2982, 0.9734, 0.5611, 0.8216, 0.5611, 0.518, 0.2982, 0.3662, 0.03531, 0.518, 0.03531, 0.8216, 0.2982, 0.9734, 0.5611, 0.8216, 0.5611, 0.518, 0.2982, 0.3662, 0.03531, 0.518, 0.03531, 0.8216, 0.2982, 0.9734, 0.5611, 0.8216, 0.5611, 0.518, 0.2982, 0.3662, 0.03531, 0.518, 0.03531, 0.8216, 0.2982, 0.9734, 0.5611, 0.8216, 0.5611, 0.518, 0.2982, 0.3662, 0.03531, 0.518, 0.03531, 0.8216, 0.2982, 0.9734, 0.5611, 0.8216, 0.5611, 0.518, 0.6919, 0.5683, 0.9801, 0.359, 0.87, 0.02025, 0.5139, 0.02025, 0.4038, 0.359, 0.2982, 0.3662, 0.03531, 0.518, 0.03531, 0.8216, 0.2982, 0.9734, 0.5611, 0.8216, 0.5611, 0.518, 0.2982, 0.3662, 0.03531, 0.518, 0.03531, 0.8216, 0.2982, 0.9734, 0.5611, 0.8216, 0.5611, 0.518, 0.2982, 0.3662, 0.03531, 0.518, 0.03531, 0.8216, 0.2982, 0.9734, 0.5611, 0.8216, 0.5611, 0.518, 0.2982, 0.3662, 0.03531, 0.518, 0.03531, 0.8216, 0.2982, 0.9734, 0.5611, 0.8216, 0.5611, 0.518, 0.2982, 0.3662, 0.03531, 0.518, 0.03531, 0.8216, 0.2982, 0.9734, 0.5611, 0.8216, 0.5611, 0.518, 0.2982, 0.3662, 0.03531, 0.518, 0.03531, 0.8216, 0.2982, 0.9734, 0.5611, 0.8216, 0.5611, 0.518, 0.2982, 0.3662, 0.03531, 0.518, 0.03531, 0.8216, 0.2982, 0.9734, 0.5611, 0.8216, 0.5611, 0.518, 0.6919, 0.5683, 0.9801, 0.359, 0.87, 0.02025, 0.5139, 0.02025, 0.4038, 0.359, 0.2982, 0.3662, 0.03531, 0.518, 0.03531, 0.8216, 0.2982, 0.9734, 0.5611, 0.8216, 0.5611, 0.518, 0.2982, 0.3662, 0.03531, 0.518, 0.03531, 0.8216, 0.2982, 0.9734, 0.5611, 0.8216, 0.5611, 0.518, 0.2982, 0.3662, 0.03531, 0.518, 0.03531, 0.8216, 0.2982, 0.9734, 0.5611, 0.8216, 0.5611, 0.518, 0.2982, 0.3662, 0.03531, 0.518, 0.03531, 0.8216, 0.2982, 0.9734, 0.5611, 0.8216, 0.5611, 0.518, 0.2982, 0.3662, 0.03531, 0.518, 0.03531, 0.8216, 0.2982, 0.9734, 0.5611, 0.8216, 0.5611, 0.518, 0.2982, 0.3662, 0.03531, 0.518, 0.03531, 0.8216, 0.2982, 0.9734, 0.5611, 0.8216, 0.5611, 0.518, 0.2982, 0.3662, 0.03531, 0.518, 0.03531, 0.8216, 0.2982, 0.9734, 0.5611, 0.8216, 0.5611, 0.518, 0.6919, 0.5683, 0.9801, 0.359, 0.87, 0.02025, 0.5139, 0.02025, 0.4038, 0.359, 0.2982, 0.3662, 0.03531, 0.518, 0.03531, 0.8216, 0.2982, 0.9734, 0.5611, 0.8216, 0.5611, 0.518, 0.2982, 0.3662, 0.03531, 0.518, 0.03531, 0.8216, 0.2982, 0.9734, 0.5611, 0.8216, 0.5611, 0.518, 0.2982, 0.3662, 0.03531, 0.518, 0.03531, 0.8216, 0.2982, 0.9734, 0.5611, 0.8216, 0.5611, 0.518, 0.2982, 0.3662, 0.03531, 0.518, 0.03531, 0.8216, 0.2982, 0.9734, 0.5611, 0.8216, 0.5611, 0.518, 0.2982, 0.3662, 0.03531, 0.518, 0.03531, 0.8216, 0.2982, 0.9734, 0.5611, 0.8216, 0.5611, 0.518, 0.2982, 0.3662, 0.03531, 0.518, 0.03531, 0.8216, 0.2982, 0.9734, 0.5611, 0.8216, 0.5611, 0.518, 0.2982, 0.3662, 0.03531, 0.518, 0.03531, 0.8216, 0.2982, 0.9734, 0.5611, 0.8216, 0.5611, 0.518, 0.2982, 0.3662, 0.03531, 0.518, 0.03531, 0.8216, 0.2982, 0.9734, 0.5611, 0.8216, 0.5611, 0.518, 0.2982, 0.3662, 0.03531, 0.518, 0.03531, 0.8216, 0.2982, 0.9734, 0.5611, 0.8216, 0.5611, 0.518, 0.2982, 0.3662, 0.03531, 0.518, 0.03531, 0.8216, 0.2982, 0.9734, 0.5611, 0.8216, 0.5611, 0.518, 0.2982, 0.3662, 0.03531, 0.518, 0.03531, 0.8216, 0.2982, 0.9734, 0.5611, 0.8216, 0.5611, 0.518, 0.2982, 0.3662, 0.03531, 0.518, 0.03531, 0.8216, 0.2982, 0.9734, 0.5611, 0.8216, 0.5611, 0.518, 0.2982, 0.3662, 0.03531, 0.518, 0.03531, 0.8216, 0.2982, 0.9734, 0.5611, 0.8216, 0.5611, 0.518, 0.2982, 0.3662, 0.03531, 0.518, 0.03531, 0.8216, 0.2982, 0.9734, 0.5611, 0.8216, 0.5611, 0.518, 0.2982, 0.3662, 0.03531, 0.518, 0.03531, 0.8216, 0.2982, 0.9734, 0.5611, 0.8216, 0.5611, 0.518, 0.2982, 0.3662, 0.03531, 0.518, 0.03531, 0.8216, 0.2982, 0.9734, 0.5611, 0.8216, 0.5611, 0.518])
me_icosphere.use_remesh_fix_poles = True
me_icosphere.use_remesh_preserve_attributes = False
me_icosphere.update()

# ---- objects
ob_icosphere = bpy.data.objects.new('Icosphere', me_icosphere)

# ---- transforms, parenting, visibility, modifiers, constraints
ob_icosphere.location = (0.0, 0.0, 0.0)

# ---- collection membership
col_collection.objects.link(ob_icosphere)

# ---- scene / render settings (as saved in the file)
scene.frame_start = 1; scene.frame_end = 250; scene.frame_set(1)
scene.render.engine = 'BLENDER_EEVEE_NEXT'
scene.cycles.use_denoising = False
scene.cycles.samples = 128
scene.cycles.sampling_pattern = 'TABULATED_SOBOL'
scene.cycles.use_adaptive_sampling = False
scene.cycles.use_light_tree = False
scene.view_settings.view_transform = 'Filmic'
bpy.context.view_layer.update()

# ---- added for rendering (the .blend has no active camera and no usable light): camera, sun
cam_auto = bpy.data.cameras.new('AutoCamera')
cam_auto.lens = 50.0
cam_auto.sensor_width = 36.0
cam_auto.clip_end = 1000.0
ob_auto_camera = bpy.data.objects.new('AutoCamera', cam_auto)
scene.collection.objects.link(ob_auto_camera)
ob_auto_camera.location = (3.10799, -3.72959, 2.48639)
ob_auto_camera.rotation_euler = (1.09748, -7.21219e-08, 0.694738)
scene.camera = ob_auto_camera
light_auto_sun = bpy.data.lights.new('AutoSun', 'SUN')
light_auto_sun.energy = 3.0
light_auto_sun.angle = 0.0523599
ob_auto_sun = bpy.data.objects.new('AutoSun', light_auto_sun)
scene.collection.objects.link(ob_auto_sun)
ob_auto_sun.rotation_euler = (0.872665, 0.174533, 0.523599)
bpy.context.view_layer.update()
